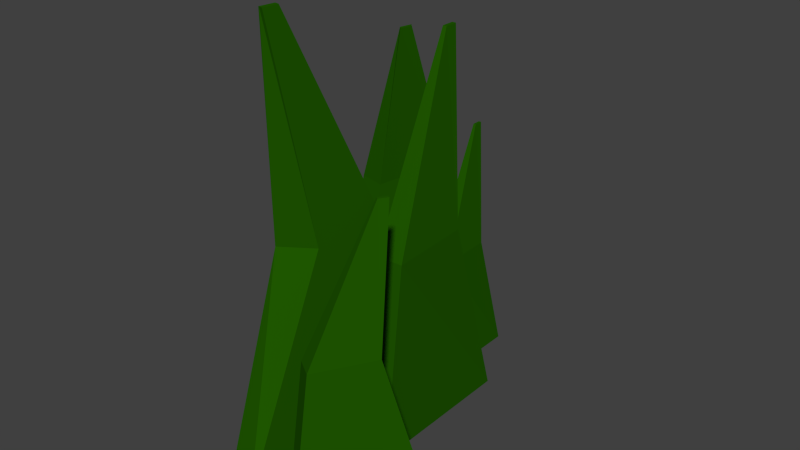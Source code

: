 # Source: MF-GrasmitBlume2.blend  (saved by Blender 2.73.0; exported with 4.5.12 LTS)
import bpy
from mathutils import Matrix  # noqa: F401  (used for matrix-valued properties, if any)

bpy.ops.wm.read_factory_settings(use_empty=True)
scene = bpy.context.scene
scene.name = 'Scene'

# ---- collections
col_collection_1 = bpy.data.collections.new('Collection 1'); scene.collection.children.link(col_collection_1)
col_blumev2 = bpy.data.collections.new('blumev2')  # instanced only; not linked into the scene

# ---- materials (node trees are filled in below, after node groups)
mat_gras = bpy.data.materials.new('gras')
mat_gras.alpha_threshold = 0.0
mat_gras.roughness = 0.5

# ---- material node trees
mat_gras.use_nodes = True; mat_gras.node_tree.nodes.clear()
_N = mat_gras.node_tree.nodes; _L = mat_gras.node_tree.links
n0 = _N.new('ShaderNodeOutputMaterial'); n0.name = 'Material Output'; n0.location = (300, 300)
n1 = _N.new('ShaderNodeBsdfDiffuse'); n1.name = 'Diffuse BSDF'; n1.location = (10, 300)
n1.inputs[0].default_value = (0.01456, 0.1005, 0.0, 1.0)
_L.new(n1.outputs[0], n0.inputs[0])
n0.is_active_output = True

# ---- world
world_world = bpy.data.worlds.new('World'); scene.world = world_world
world_world.color = (0.05088, 0.05088, 0.05088)
world_world.use_sun_shadow = False
world_world.sun_shadow_jitter_overblur = 0.0
world_world.cycles.sampling_method = 'MANUAL'
world_world.cycles.sample_map_resolution = 256

# ---- meshes
me_cube_001 = bpy.data.meshes.new('Cube.001')
me_cube_001.from_pydata([(-0.6101, -1.0, 0.04677), (-0.6101, -0.5335, 2.047), (-0.6101, 1.0, 0.04677), (-0.6101, -0.3702, 2.047), (0.6101, -1.0, 0.04677), (-0.4344, -0.5335, 2.047), (0.6101, 1.0, 0.04677), (-0.4344, -0.3702, 2.047), (-0.4683, -0.5335, 2.047), (-0.6101, -0.06676, 1.067), (-0.6101, 0.7233, 1.067), (0.6101, 0.7233, 1.067), (0.4378, -0.34, 1.067), (-3.956, -1.939, 0.04396), (-3.257, -0.7499, 1.954), (-5.581, 0.008518, 0.04396), (-3.389, -0.5909, 1.954), (-2.768, -1.862, 0.04396), (-3.121, -0.709, 1.954), (-4.393, 0.08599, 0.04396), (-3.254, -0.55, 1.954), (-3.154, -0.7112, 1.954), (-4.481, -1.25, 1.14), (-5.123, -0.481, 1.14), (-3.935, -0.4035, 1.14), (-3.239, -1.45, 1.14), (-2.397, -2.103, -0.005407), (-2.397, -1.787, 1.351), (-2.397, -0.7468, -0.005407), (-2.397, -1.676, 1.351), (-1.569, -2.103, -0.005407), (-2.278, -1.787, 1.351), (-1.569, -0.7468, -0.005407), (-2.278, -1.676, 1.351), (-2.301, -1.787, 1.351), (-2.397, -1.47, 0.6864), (-2.397, -0.9345, 0.6864), (-1.569, -0.9345, 0.6864), (-1.686, -1.656, 0.6864), (-2.498, 2.348, -0.04743), (-2.192, 1.808, 2.296), (-1.186, 0.03335, -0.04743), (-2.085, 1.619, 2.296), (-3.911, 2.286, -0.04743), (-2.395, 1.799, 2.296), (-2.598, -0.02921, -0.04743), (-2.288, 1.61, 2.296), (-2.356, 1.801, 2.296), (-1.886, 1.268, 1.148), (-1.367, 0.3536, 1.148), (-2.78, 0.291, 1.148), (-3.278, 1.531, 1.148), (2.796, 1.145, 0.1124), (2.127, 1.432, 1.582), (-0.07146, 2.377, 0.1124), (1.893, 1.533, 1.582), (3.547, 1.282, 0.1124), (2.235, 1.452, 1.582), (0.6799, 2.513, 0.1124), (2.001, 1.552, 1.582), (2.214, 1.448, 1.582), (1.458, 1.72, 0.8617), (0.3252, 2.206, 0.8617), (1.077, 2.343, 0.8617), (2.495, 1.669, 0.8617)], [], [(9, 10, 2, 0), (10, 11, 6, 2), (11, 12, 4, 6), (12, 9, 0, 4), (0, 2, 6, 4), (5, 7, 3, 1, 8), (5, 8, 1, 9, 12), (7, 5, 12, 11), (3, 7, 11, 10), (1, 3, 10, 9), (22, 23, 15, 13), (23, 24, 19, 15), (24, 25, 17, 19), (25, 22, 13, 17), (13, 15, 19, 17), (18, 20, 16, 14, 21), (18, 21, 14, 22, 25), (20, 18, 25, 24), (16, 20, 24, 23), (14, 16, 23, 22), (35, 36, 28, 26), (36, 37, 32, 28), (37, 38, 30, 32), (38, 35, 26, 30), (26, 28, 32, 30), (31, 33, 29, 27, 34), (31, 34, 27, 35, 38), (33, 31, 38, 37), (29, 33, 37, 36), (27, 29, 36, 35), (48, 49, 41, 39), (49, 50, 45, 41), (50, 51, 43, 45), (51, 48, 39, 43), (39, 41, 45, 43), (44, 46, 42, 40, 47), (44, 47, 40, 48, 51), (46, 44, 51, 50), (42, 46, 50, 49), (40, 42, 49, 48), (61, 62, 54, 52), (62, 63, 58, 54), (63, 64, 56, 58), (64, 61, 52, 56), (52, 54, 58, 56), (57, 59, 55, 53, 60), (57, 60, 53, 61, 64), (59, 57, 64, 63), (55, 59, 63, 62), (53, 55, 62, 61)])
me_cube_001.materials.append(mat_gras)
me_cube_001.use_remesh_preserve_volume = False
me_cube_001.use_remesh_preserve_attributes = False
me_cube_001.use_mirror_vertex_groups = False
me_cube_001.update()

# ---- objects
ob_blumev2 = bpy.data.objects.new('blumev2', None)
ob_cube = bpy.data.objects.new('Cube', me_cube_001)

# ---- transforms, parenting, visibility, modifiers, constraints
ob_blumev2.location = (-1.566, -0.8589, 0.01821)
ob_blumev2.rotation_euler = (0.0, -0.0, 0.3975)
ob_blumev2.scale = (0.5543, 0.5543, 0.5543)
ob_blumev2.empty_image_offset = (0.0, 0.0)
ob_blumev2.show_instancer_for_render = False
ob_blumev2.instance_type = 'COLLECTION'
ob_blumev2.lineart.crease_threshold = 0.0
ob_cube.location = (0.0, 0.0, 0.0)
ob_cube.scale = (0.1176, -0.4208, 1.0)
ob_cube.lineart.crease_threshold = 0.0
ob_blumev2.instance_collection = col_blumev2

# ---- collection membership
col_collection_1.objects.link(ob_blumev2)
col_collection_1.objects.link(ob_cube)

# ---- scene / render settings (as saved in the file)
scene.frame_start = 1; scene.frame_end = 250; scene.frame_set(1)
scene.render.engine = 'CYCLES'
scene.render.resolution_percentage = 50
scene.render.dither_intensity = 0.0
scene.cycles.use_denoising = False
scene.cycles.samples = 10
scene.cycles.sampling_pattern = 'TABULATED_SOBOL'
scene.cycles.light_sampling_threshold = 0.0
scene.cycles.use_adaptive_sampling = False
scene.cycles.use_light_tree = False
scene.cycles.blur_glossy = 0.0
scene.cycles.pixel_filter_type = 'GAUSSIAN'
scene.cycles.sample_clamp_indirect = 0.0
scene.view_settings.view_transform = 'Standard'
bpy.context.view_layer.update()

# ---- added for rendering (the .blend has no active camera and no usable light): camera, sun
cam_auto = bpy.data.cameras.new('AutoCamera')
cam_auto.lens = 50.0
cam_auto.sensor_width = 36.0
cam_auto.clip_end = 1000.0
ob_auto_camera = bpy.data.objects.new('AutoCamera', cam_auto)
scene.collection.objects.link(ob_auto_camera)
ob_auto_camera.location = (2.86702, -3.67019, 3.5138)
ob_auto_camera.rotation_euler = (1.09748, -7.21219e-08, 0.694738)
scene.camera = ob_auto_camera
light_auto_sun = bpy.data.lights.new('AutoSun', 'SUN')
light_auto_sun.energy = 3.0
light_auto_sun.angle = 0.0523599
ob_auto_sun = bpy.data.objects.new('AutoSun', light_auto_sun)
scene.collection.objects.link(ob_auto_sun)
ob_auto_sun.rotation_euler = (0.872665, 0.174533, 0.523599)
bpy.context.view_layer.update()
